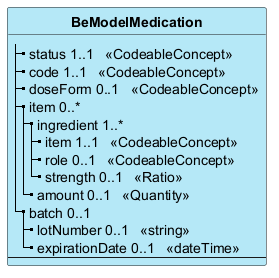

The diagram above was rendered by PlantUML. Its source (embedded in the PNG):
@startuml
skinparam ClassBackgroundColor #B5E8F7
skinparam linetype polyline
hide circle
hide stereotype

class "**BeModelMedication**" as BeModelMedication {
|_ status 1..1   <<CodeableConcept>>  
|_ code 1..1   <<CodeableConcept>>  
|_ doseForm 0..1   <<CodeableConcept>>  
|_ item 0..*  
  |_ ingredient 1..*  
    |_ item 1..1   <<CodeableConcept>>  
    |_ role 0..1   <<CodeableConcept>>  
    |_ strength 0..1   <<Ratio>>  
  |_ amount 0..1   <<Quantity>>  
|_ batch 0..1  
  |_ lotNumber 0..1   <<string>>  
  |_ expirationDate 0..1   <<dateTime>>  
--
}

@enduml